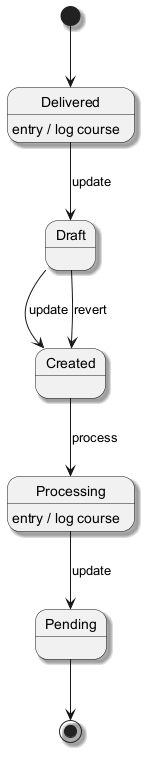

The diagram above was rendered by PlantUML. Its source (embedded in the PNG):
@startuml
skinparam backgroundColor #FFFFFF
skinparam classBackgroundColor #F1F8E9
skinparam classBorderColor #33691E
skinparam shadowing true
[*] --> Delivered
Delivered --> Draft : update
Delivered : entry / log course
Draft --> Created : update
Created --> Processing : process
Processing --> Pending : update
Processing : entry / log course
Draft --> Created : revert
Pending --> [*]
@enduml